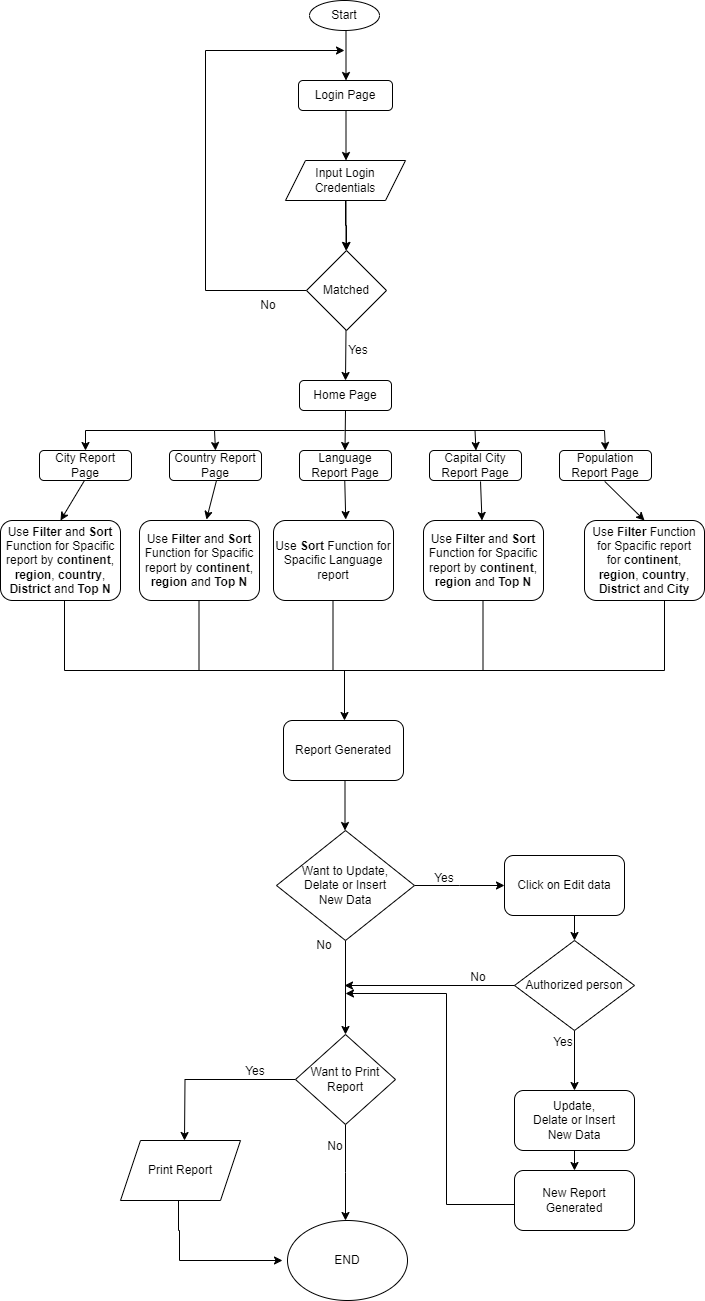

The diagram above was exported from draw.io. Its source (the exported page's mxGraphModel, read from the mxfile embedded in the PNG):
<mxGraphModel dx="1050" dy="557" grid="1" gridSize="10" guides="1" tooltips="1" connect="1" arrows="1" fold="1" page="1" pageScale="1" pageWidth="827" pageHeight="1169" math="0" shadow="0">
  <root>
    <mxCell id="WIyWlLk6GJQsqaUBKTNV-0" />
    <mxCell id="WIyWlLk6GJQsqaUBKTNV-1" parent="WIyWlLk6GJQsqaUBKTNV-0" />
    <mxCell id="QtUxzO9KtTXUH3WJWm5q-0" value="Start" style="ellipse;whiteSpace=wrap;html=1;" parent="WIyWlLk6GJQsqaUBKTNV-1" vertex="1">
      <mxGeometry x="365" y="90" width="70" height="30" as="geometry" />
    </mxCell>
    <mxCell id="QtUxzO9KtTXUH3WJWm5q-2" style="edgeStyle=orthogonalEdgeStyle;rounded=0;orthogonalLoop=1;jettySize=auto;html=1;exitX=0.5;exitY=1;exitDx=0;exitDy=0;" parent="WIyWlLk6GJQsqaUBKTNV-1" edge="1">
      <mxGeometry relative="1" as="geometry">
        <mxPoint x="438" y="108" as="sourcePoint" />
        <mxPoint x="438" y="108" as="targetPoint" />
      </mxGeometry>
    </mxCell>
    <mxCell id="QtUxzO9KtTXUH3WJWm5q-3" value="Login Page" style="rounded=1;whiteSpace=wrap;html=1;" parent="WIyWlLk6GJQsqaUBKTNV-1" vertex="1">
      <mxGeometry x="354" y="170" width="94" height="30" as="geometry" />
    </mxCell>
    <mxCell id="QtUxzO9KtTXUH3WJWm5q-4" value="" style="endArrow=classic;html=1;rounded=0;" parent="WIyWlLk6GJQsqaUBKTNV-1" edge="1">
      <mxGeometry width="50" height="50" relative="1" as="geometry">
        <mxPoint x="401.5" y="120" as="sourcePoint" />
        <mxPoint x="401.5" y="170" as="targetPoint" />
      </mxGeometry>
    </mxCell>
    <mxCell id="QtUxzO9KtTXUH3WJWm5q-13" value="" style="edgeStyle=orthogonalEdgeStyle;rounded=0;orthogonalLoop=1;jettySize=auto;html=1;" parent="WIyWlLk6GJQsqaUBKTNV-1" source="QtUxzO9KtTXUH3WJWm5q-8" target="QtUxzO9KtTXUH3WJWm5q-10" edge="1">
      <mxGeometry relative="1" as="geometry" />
    </mxCell>
    <mxCell id="QtUxzO9KtTXUH3WJWm5q-8" value="Input Login &lt;br&gt;Credentials" style="shape=parallelogram;perimeter=parallelogramPerimeter;whiteSpace=wrap;html=1;fixedSize=1;" parent="WIyWlLk6GJQsqaUBKTNV-1" vertex="1">
      <mxGeometry x="341" y="250" width="120" height="40" as="geometry" />
    </mxCell>
    <mxCell id="QtUxzO9KtTXUH3WJWm5q-9" value="" style="endArrow=classic;html=1;rounded=0;" parent="WIyWlLk6GJQsqaUBKTNV-1" edge="1">
      <mxGeometry width="50" height="50" relative="1" as="geometry">
        <mxPoint x="401.5" y="200" as="sourcePoint" />
        <mxPoint x="401.5" y="250" as="targetPoint" />
      </mxGeometry>
    </mxCell>
    <mxCell id="QtUxzO9KtTXUH3WJWm5q-20" style="edgeStyle=orthogonalEdgeStyle;rounded=0;orthogonalLoop=1;jettySize=auto;html=1;exitX=0;exitY=0.5;exitDx=0;exitDy=0;" parent="WIyWlLk6GJQsqaUBKTNV-1" source="QtUxzO9KtTXUH3WJWm5q-10" edge="1">
      <mxGeometry relative="1" as="geometry">
        <mxPoint x="400" y="140" as="targetPoint" />
        <Array as="points">
          <mxPoint x="261" y="380" />
        </Array>
      </mxGeometry>
    </mxCell>
    <mxCell id="QtUxzO9KtTXUH3WJWm5q-10" value="Matched" style="rhombus;whiteSpace=wrap;html=1;" parent="WIyWlLk6GJQsqaUBKTNV-1" vertex="1">
      <mxGeometry x="362" y="340" width="80" height="80" as="geometry" />
    </mxCell>
    <mxCell id="QtUxzO9KtTXUH3WJWm5q-11" value="" style="endArrow=classic;html=1;rounded=0;" parent="WIyWlLk6GJQsqaUBKTNV-1" edge="1">
      <mxGeometry width="50" height="50" relative="1" as="geometry">
        <mxPoint x="401.5" y="290" as="sourcePoint" />
        <mxPoint x="401.5" y="340" as="targetPoint" />
      </mxGeometry>
    </mxCell>
    <mxCell id="QtUxzO9KtTXUH3WJWm5q-12" value="Home Page" style="rounded=1;whiteSpace=wrap;html=1;" parent="WIyWlLk6GJQsqaUBKTNV-1" vertex="1">
      <mxGeometry x="355" y="470" width="92" height="30" as="geometry" />
    </mxCell>
    <mxCell id="QtUxzO9KtTXUH3WJWm5q-14" value="" style="endArrow=classic;html=1;rounded=0;entryX=0.5;entryY=0;entryDx=0;entryDy=0;" parent="WIyWlLk6GJQsqaUBKTNV-1" target="QtUxzO9KtTXUH3WJWm5q-12" edge="1">
      <mxGeometry width="50" height="50" relative="1" as="geometry">
        <mxPoint x="401.5" y="420" as="sourcePoint" />
        <mxPoint x="401.5" y="470" as="targetPoint" />
      </mxGeometry>
    </mxCell>
    <mxCell id="QtUxzO9KtTXUH3WJWm5q-15" value="Yes" style="text;html=1;align=center;verticalAlign=middle;whiteSpace=wrap;rounded=0;" parent="WIyWlLk6GJQsqaUBKTNV-1" vertex="1">
      <mxGeometry x="384" y="425" width="60" height="30" as="geometry" />
    </mxCell>
    <mxCell id="QtUxzO9KtTXUH3WJWm5q-19" value="No" style="text;html=1;align=center;verticalAlign=middle;whiteSpace=wrap;rounded=0;" parent="WIyWlLk6GJQsqaUBKTNV-1" vertex="1">
      <mxGeometry x="294" y="380" width="60" height="30" as="geometry" />
    </mxCell>
    <mxCell id="QtUxzO9KtTXUH3WJWm5q-21" value="City Report Page" style="rounded=1;whiteSpace=wrap;html=1;" parent="WIyWlLk6GJQsqaUBKTNV-1" vertex="1">
      <mxGeometry x="95" y="540" width="92" height="30" as="geometry" />
    </mxCell>
    <mxCell id="QtUxzO9KtTXUH3WJWm5q-22" value="Country Report Page" style="rounded=1;whiteSpace=wrap;html=1;" parent="WIyWlLk6GJQsqaUBKTNV-1" vertex="1">
      <mxGeometry x="225" y="540" width="92" height="30" as="geometry" />
    </mxCell>
    <mxCell id="QtUxzO9KtTXUH3WJWm5q-23" value="Language Report Page" style="rounded=1;whiteSpace=wrap;html=1;" parent="WIyWlLk6GJQsqaUBKTNV-1" vertex="1">
      <mxGeometry x="355" y="540" width="92" height="30" as="geometry" />
    </mxCell>
    <mxCell id="QtUxzO9KtTXUH3WJWm5q-24" value="Capital City Report Page" style="rounded=1;whiteSpace=wrap;html=1;" parent="WIyWlLk6GJQsqaUBKTNV-1" vertex="1">
      <mxGeometry x="485" y="540" width="92" height="30" as="geometry" />
    </mxCell>
    <mxCell id="QtUxzO9KtTXUH3WJWm5q-25" value="Population Report Page" style="rounded=1;whiteSpace=wrap;html=1;" parent="WIyWlLk6GJQsqaUBKTNV-1" vertex="1">
      <mxGeometry x="615" y="540" width="92" height="30" as="geometry" />
    </mxCell>
    <mxCell id="QtUxzO9KtTXUH3WJWm5q-26" value="" style="endArrow=classic;html=1;rounded=0;" parent="WIyWlLk6GJQsqaUBKTNV-1" edge="1">
      <mxGeometry width="50" height="50" relative="1" as="geometry">
        <mxPoint x="401" y="500" as="sourcePoint" />
        <mxPoint x="400.5" y="540" as="targetPoint" />
      </mxGeometry>
    </mxCell>
    <mxCell id="QtUxzO9KtTXUH3WJWm5q-27" value="" style="endArrow=classic;html=1;rounded=0;entryX=0.5;entryY=0;entryDx=0;entryDy=0;" parent="WIyWlLk6GJQsqaUBKTNV-1" target="QtUxzO9KtTXUH3WJWm5q-21" edge="1">
      <mxGeometry width="50" height="50" relative="1" as="geometry">
        <mxPoint x="400" y="520" as="sourcePoint" />
        <mxPoint x="450" y="450" as="targetPoint" />
        <Array as="points">
          <mxPoint x="270" y="520" />
          <mxPoint x="141" y="520" />
        </Array>
      </mxGeometry>
    </mxCell>
    <mxCell id="QtUxzO9KtTXUH3WJWm5q-29" value="" style="endArrow=classic;html=1;rounded=0;entryX=0.5;entryY=0;entryDx=0;entryDy=0;" parent="WIyWlLk6GJQsqaUBKTNV-1" target="QtUxzO9KtTXUH3WJWm5q-22" edge="1">
      <mxGeometry width="50" height="50" relative="1" as="geometry">
        <mxPoint x="270" y="520" as="sourcePoint" />
        <mxPoint x="320" y="470" as="targetPoint" />
      </mxGeometry>
    </mxCell>
    <mxCell id="QtUxzO9KtTXUH3WJWm5q-30" value="" style="endArrow=none;html=1;rounded=0;" parent="WIyWlLk6GJQsqaUBKTNV-1" edge="1">
      <mxGeometry width="50" height="50" relative="1" as="geometry">
        <mxPoint x="400" y="520" as="sourcePoint" />
        <mxPoint x="660" y="520" as="targetPoint" />
      </mxGeometry>
    </mxCell>
    <mxCell id="QtUxzO9KtTXUH3WJWm5q-31" value="" style="endArrow=classic;html=1;rounded=0;entryX=0.5;entryY=0;entryDx=0;entryDy=0;" parent="WIyWlLk6GJQsqaUBKTNV-1" target="QtUxzO9KtTXUH3WJWm5q-25" edge="1">
      <mxGeometry width="50" height="50" relative="1" as="geometry">
        <mxPoint x="660" y="520" as="sourcePoint" />
        <mxPoint x="500" y="430" as="targetPoint" />
      </mxGeometry>
    </mxCell>
    <mxCell id="QtUxzO9KtTXUH3WJWm5q-32" value="" style="endArrow=classic;html=1;rounded=0;entryX=0.5;entryY=0;entryDx=0;entryDy=0;" parent="WIyWlLk6GJQsqaUBKTNV-1" edge="1">
      <mxGeometry width="50" height="50" relative="1" as="geometry">
        <mxPoint x="530.5" y="520" as="sourcePoint" />
        <mxPoint x="531.5" y="540" as="targetPoint" />
      </mxGeometry>
    </mxCell>
    <mxCell id="QtUxzO9KtTXUH3WJWm5q-33" value="Use &lt;b&gt;Filter&lt;/b&gt; and &lt;b&gt;Sort&lt;/b&gt; Function for Spacific report by &lt;b&gt;continent&lt;/b&gt;, &lt;b&gt;region&lt;/b&gt;, &lt;b&gt;country&lt;/b&gt;, &lt;b&gt;District&lt;/b&gt; and &lt;b&gt;Top N&lt;/b&gt;" style="rounded=1;whiteSpace=wrap;html=1;" parent="WIyWlLk6GJQsqaUBKTNV-1" vertex="1">
      <mxGeometry x="56" y="610" width="120" height="80" as="geometry" />
    </mxCell>
    <mxCell id="QtUxzO9KtTXUH3WJWm5q-34" value="" style="endArrow=classic;html=1;rounded=0;entryX=0.5;entryY=0;entryDx=0;entryDy=0;" parent="WIyWlLk6GJQsqaUBKTNV-1" target="QtUxzO9KtTXUH3WJWm5q-33" edge="1">
      <mxGeometry width="50" height="50" relative="1" as="geometry">
        <mxPoint x="140" y="570" as="sourcePoint" />
        <mxPoint x="190" y="520" as="targetPoint" />
      </mxGeometry>
    </mxCell>
    <mxCell id="QtUxzO9KtTXUH3WJWm5q-35" value="Use &lt;b&gt;Filter&lt;/b&gt; and &lt;b&gt;Sort&lt;/b&gt; Function for Spacific report by &lt;b&gt;continent&lt;/b&gt;, &lt;b&gt;region&amp;nbsp;&lt;/b&gt;and &lt;b&gt;Top N&lt;/b&gt;" style="rounded=1;whiteSpace=wrap;html=1;" parent="WIyWlLk6GJQsqaUBKTNV-1" vertex="1">
      <mxGeometry x="195" y="610" width="120" height="80" as="geometry" />
    </mxCell>
    <mxCell id="QtUxzO9KtTXUH3WJWm5q-36" value="" style="endArrow=classic;html=1;rounded=0;entryX=0.558;entryY=-0.012;entryDx=0;entryDy=0;entryPerimeter=0;" parent="WIyWlLk6GJQsqaUBKTNV-1" target="QtUxzO9KtTXUH3WJWm5q-35" edge="1">
      <mxGeometry width="50" height="50" relative="1" as="geometry">
        <mxPoint x="272" y="570" as="sourcePoint" />
        <mxPoint x="248" y="610" as="targetPoint" />
      </mxGeometry>
    </mxCell>
    <mxCell id="QtUxzO9KtTXUH3WJWm5q-37" value="Use &lt;b&gt;Filter&lt;/b&gt; and &lt;b&gt;Sort&lt;/b&gt; Function for Spacific report by &lt;b&gt;continent&lt;/b&gt;, &lt;b&gt;region&amp;nbsp;&lt;/b&gt;and &lt;b&gt;Top N&lt;/b&gt;" style="rounded=1;whiteSpace=wrap;html=1;" parent="WIyWlLk6GJQsqaUBKTNV-1" vertex="1">
      <mxGeometry x="479" y="610" width="120" height="80" as="geometry" />
    </mxCell>
    <mxCell id="QtUxzO9KtTXUH3WJWm5q-38" value="" style="endArrow=classic;html=1;rounded=0;" parent="WIyWlLk6GJQsqaUBKTNV-1" target="QtUxzO9KtTXUH3WJWm5q-37" edge="1">
      <mxGeometry width="50" height="50" relative="1" as="geometry">
        <mxPoint x="536.02" y="570.96" as="sourcePoint" />
        <mxPoint x="526.02" y="609.96" as="targetPoint" />
      </mxGeometry>
    </mxCell>
    <mxCell id="QtUxzO9KtTXUH3WJWm5q-48" value="Use &lt;b&gt;Filter&lt;/b&gt;&amp;nbsp;Function for Spacific report for&amp;nbsp;&lt;b&gt;continent&lt;/b&gt;, &lt;b&gt;region&lt;/b&gt;, &lt;b&gt;country&lt;/b&gt;, &lt;b&gt;District&lt;/b&gt; and &lt;b&gt;City&lt;/b&gt;" style="rounded=1;whiteSpace=wrap;html=1;" parent="WIyWlLk6GJQsqaUBKTNV-1" vertex="1">
      <mxGeometry x="640" y="610" width="120" height="80" as="geometry" />
    </mxCell>
    <mxCell id="QtUxzO9KtTXUH3WJWm5q-50" value="Use &lt;b&gt;Sort&lt;/b&gt; Function for Spacific Language report" style="rounded=1;whiteSpace=wrap;html=1;" parent="WIyWlLk6GJQsqaUBKTNV-1" vertex="1">
      <mxGeometry x="329" y="610" width="120" height="80" as="geometry" />
    </mxCell>
    <mxCell id="QtUxzO9KtTXUH3WJWm5q-51" value="" style="endArrow=classic;html=1;rounded=0;entryX=0.5;entryY=0;entryDx=0;entryDy=0;" parent="WIyWlLk6GJQsqaUBKTNV-1" target="QtUxzO9KtTXUH3WJWm5q-48" edge="1">
      <mxGeometry width="50" height="50" relative="1" as="geometry">
        <mxPoint x="660.26" y="570.96" as="sourcePoint" />
        <mxPoint x="661.24" y="610" as="targetPoint" />
      </mxGeometry>
    </mxCell>
    <mxCell id="QtUxzO9KtTXUH3WJWm5q-53" value="" style="endArrow=classic;html=1;rounded=0;" parent="WIyWlLk6GJQsqaUBKTNV-1" edge="1">
      <mxGeometry width="50" height="50" relative="1" as="geometry">
        <mxPoint x="400.26" y="570" as="sourcePoint" />
        <mxPoint x="401.24" y="609.04" as="targetPoint" />
      </mxGeometry>
    </mxCell>
    <mxCell id="QtUxzO9KtTXUH3WJWm5q-56" value="Report Generated" style="rounded=1;whiteSpace=wrap;html=1;" parent="WIyWlLk6GJQsqaUBKTNV-1" vertex="1">
      <mxGeometry x="339" y="810" width="120" height="60" as="geometry" />
    </mxCell>
    <mxCell id="QtUxzO9KtTXUH3WJWm5q-61" value="" style="endArrow=none;html=1;rounded=0;" parent="WIyWlLk6GJQsqaUBKTNV-1" edge="1">
      <mxGeometry width="50" height="50" relative="1" as="geometry">
        <mxPoint x="120" y="760" as="sourcePoint" />
        <mxPoint x="720" y="760" as="targetPoint" />
      </mxGeometry>
    </mxCell>
    <mxCell id="QtUxzO9KtTXUH3WJWm5q-62" value="" style="endArrow=none;html=1;rounded=0;" parent="WIyWlLk6GJQsqaUBKTNV-1" edge="1">
      <mxGeometry width="50" height="50" relative="1" as="geometry">
        <mxPoint x="120" y="690" as="sourcePoint" />
        <mxPoint x="120" y="760" as="targetPoint" />
      </mxGeometry>
    </mxCell>
    <mxCell id="QtUxzO9KtTXUH3WJWm5q-63" value="" style="endArrow=none;html=1;rounded=0;" parent="WIyWlLk6GJQsqaUBKTNV-1" edge="1">
      <mxGeometry width="50" height="50" relative="1" as="geometry">
        <mxPoint x="254.5" y="690" as="sourcePoint" />
        <mxPoint x="254.5" y="760" as="targetPoint" />
      </mxGeometry>
    </mxCell>
    <mxCell id="QtUxzO9KtTXUH3WJWm5q-64" value="" style="endArrow=none;html=1;rounded=0;" parent="WIyWlLk6GJQsqaUBKTNV-1" edge="1">
      <mxGeometry width="50" height="50" relative="1" as="geometry">
        <mxPoint x="388.5" y="690" as="sourcePoint" />
        <mxPoint x="388.5" y="760" as="targetPoint" />
      </mxGeometry>
    </mxCell>
    <mxCell id="QtUxzO9KtTXUH3WJWm5q-65" value="" style="endArrow=none;html=1;rounded=0;" parent="WIyWlLk6GJQsqaUBKTNV-1" edge="1">
      <mxGeometry width="50" height="50" relative="1" as="geometry">
        <mxPoint x="538.5" y="690" as="sourcePoint" />
        <mxPoint x="538.5" y="760" as="targetPoint" />
      </mxGeometry>
    </mxCell>
    <mxCell id="QtUxzO9KtTXUH3WJWm5q-66" value="" style="endArrow=none;html=1;rounded=0;" parent="WIyWlLk6GJQsqaUBKTNV-1" edge="1">
      <mxGeometry width="50" height="50" relative="1" as="geometry">
        <mxPoint x="720" y="690" as="sourcePoint" />
        <mxPoint x="720" y="760" as="targetPoint" />
      </mxGeometry>
    </mxCell>
    <mxCell id="QtUxzO9KtTXUH3WJWm5q-69" value="" style="endArrow=classic;html=1;rounded=0;startSize=6;endSize=6;targetPerimeterSpacing=8;" parent="WIyWlLk6GJQsqaUBKTNV-1" edge="1">
      <mxGeometry width="50" height="50" relative="1" as="geometry">
        <mxPoint x="400" y="760" as="sourcePoint" />
        <mxPoint x="400" y="810" as="targetPoint" />
      </mxGeometry>
    </mxCell>
    <mxCell id="QtUxzO9KtTXUH3WJWm5q-74" style="edgeStyle=orthogonalEdgeStyle;rounded=0;orthogonalLoop=1;jettySize=auto;html=1;exitX=1;exitY=0.5;exitDx=0;exitDy=0;" parent="WIyWlLk6GJQsqaUBKTNV-1" source="QtUxzO9KtTXUH3WJWm5q-72" edge="1">
      <mxGeometry relative="1" as="geometry">
        <mxPoint x="560" y="975" as="targetPoint" />
      </mxGeometry>
    </mxCell>
    <mxCell id="QtUxzO9KtTXUH3WJWm5q-75" style="edgeStyle=orthogonalEdgeStyle;rounded=0;orthogonalLoop=1;jettySize=auto;html=1;exitX=0.5;exitY=1;exitDx=0;exitDy=0;entryX=0.5;entryY=0;entryDx=0;entryDy=0;" parent="WIyWlLk6GJQsqaUBKTNV-1" source="QtUxzO9KtTXUH3WJWm5q-72" target="QtUxzO9KtTXUH3WJWm5q-87" edge="1">
      <mxGeometry relative="1" as="geometry">
        <mxPoint x="401" y="1080" as="targetPoint" />
      </mxGeometry>
    </mxCell>
    <mxCell id="QtUxzO9KtTXUH3WJWm5q-72" value="Want to Update, &lt;br&gt;Delate or Insert &lt;br&gt;New Data" style="rhombus;whiteSpace=wrap;html=1;" parent="WIyWlLk6GJQsqaUBKTNV-1" vertex="1">
      <mxGeometry x="332" y="920" width="138" height="110" as="geometry" />
    </mxCell>
    <mxCell id="QtUxzO9KtTXUH3WJWm5q-73" value="" style="endArrow=classic;html=1;rounded=0;startSize=6;endSize=6;targetPerimeterSpacing=8;" parent="WIyWlLk6GJQsqaUBKTNV-1" edge="1">
      <mxGeometry width="50" height="50" relative="1" as="geometry">
        <mxPoint x="400.5" y="870" as="sourcePoint" />
        <mxPoint x="400.5" y="920" as="targetPoint" />
      </mxGeometry>
    </mxCell>
    <mxCell id="QtUxzO9KtTXUH3WJWm5q-76" value="Yes" style="text;html=1;align=center;verticalAlign=middle;whiteSpace=wrap;rounded=0;" parent="WIyWlLk6GJQsqaUBKTNV-1" vertex="1">
      <mxGeometry x="470" y="953" width="60" height="30" as="geometry" />
    </mxCell>
    <mxCell id="QtUxzO9KtTXUH3WJWm5q-77" value="No" style="text;html=1;align=center;verticalAlign=middle;whiteSpace=wrap;rounded=0;" parent="WIyWlLk6GJQsqaUBKTNV-1" vertex="1">
      <mxGeometry x="504" y="1052" width="60" height="30" as="geometry" />
    </mxCell>
    <mxCell id="QtUxzO9KtTXUH3WJWm5q-80" style="edgeStyle=orthogonalEdgeStyle;rounded=0;orthogonalLoop=1;jettySize=auto;html=1;exitX=0.5;exitY=1;exitDx=0;exitDy=0;entryX=0.5;entryY=0;entryDx=0;entryDy=0;" parent="WIyWlLk6GJQsqaUBKTNV-1" source="QtUxzO9KtTXUH3WJWm5q-78" target="QtUxzO9KtTXUH3WJWm5q-79" edge="1">
      <mxGeometry relative="1" as="geometry" />
    </mxCell>
    <mxCell id="QtUxzO9KtTXUH3WJWm5q-78" value="Click on Edit data" style="rounded=1;whiteSpace=wrap;html=1;" parent="WIyWlLk6GJQsqaUBKTNV-1" vertex="1">
      <mxGeometry x="560" y="945" width="120" height="60" as="geometry" />
    </mxCell>
    <mxCell id="QtUxzO9KtTXUH3WJWm5q-93" style="edgeStyle=orthogonalEdgeStyle;rounded=0;orthogonalLoop=1;jettySize=auto;html=1;entryX=0.5;entryY=0;entryDx=0;entryDy=0;" parent="WIyWlLk6GJQsqaUBKTNV-1" source="QtUxzO9KtTXUH3WJWm5q-79" target="QtUxzO9KtTXUH3WJWm5q-82" edge="1">
      <mxGeometry relative="1" as="geometry" />
    </mxCell>
    <mxCell id="QtUxzO9KtTXUH3WJWm5q-79" value="Authorized person" style="rhombus;whiteSpace=wrap;html=1;" parent="WIyWlLk6GJQsqaUBKTNV-1" vertex="1">
      <mxGeometry x="570" y="1030" width="120" height="90" as="geometry" />
    </mxCell>
    <mxCell id="QtUxzO9KtTXUH3WJWm5q-81" value="Yes" style="text;html=1;align=center;verticalAlign=middle;whiteSpace=wrap;rounded=0;" parent="WIyWlLk6GJQsqaUBKTNV-1" vertex="1">
      <mxGeometry x="589" y="1117" width="60" height="30" as="geometry" />
    </mxCell>
    <mxCell id="QtUxzO9KtTXUH3WJWm5q-86" style="edgeStyle=orthogonalEdgeStyle;rounded=0;orthogonalLoop=1;jettySize=auto;html=1;exitX=0.5;exitY=1;exitDx=0;exitDy=0;entryX=0.5;entryY=0;entryDx=0;entryDy=0;" parent="WIyWlLk6GJQsqaUBKTNV-1" source="QtUxzO9KtTXUH3WJWm5q-82" target="QtUxzO9KtTXUH3WJWm5q-85" edge="1">
      <mxGeometry relative="1" as="geometry" />
    </mxCell>
    <mxCell id="QtUxzO9KtTXUH3WJWm5q-82" value="Update,&lt;br style=&quot;border-color: var(--border-color);&quot;&gt;Delate or Insert&lt;br style=&quot;border-color: var(--border-color);&quot;&gt;New Data" style="rounded=1;whiteSpace=wrap;html=1;" parent="WIyWlLk6GJQsqaUBKTNV-1" vertex="1">
      <mxGeometry x="570" y="1180" width="120" height="60" as="geometry" />
    </mxCell>
    <mxCell id="QtUxzO9KtTXUH3WJWm5q-83" value="No" style="text;html=1;align=center;verticalAlign=middle;whiteSpace=wrap;rounded=0;" parent="WIyWlLk6GJQsqaUBKTNV-1" vertex="1">
      <mxGeometry x="350" y="1020" width="60" height="30" as="geometry" />
    </mxCell>
    <mxCell id="QtUxzO9KtTXUH3WJWm5q-88" style="edgeStyle=orthogonalEdgeStyle;rounded=0;orthogonalLoop=1;jettySize=auto;html=1;exitX=0.007;exitY=0.39;exitDx=0;exitDy=0;exitPerimeter=0;" parent="WIyWlLk6GJQsqaUBKTNV-1" edge="1">
      <mxGeometry relative="1" as="geometry">
        <mxPoint x="570.8399999999999" y="1291.4" as="sourcePoint" />
        <mxPoint x="401" y="1083" as="targetPoint" />
        <Array as="points">
          <mxPoint x="571" y="1294" />
          <mxPoint x="502" y="1294" />
          <mxPoint x="502" y="1083" />
        </Array>
      </mxGeometry>
    </mxCell>
    <mxCell id="QtUxzO9KtTXUH3WJWm5q-85" value="New Report Generated" style="rounded=1;whiteSpace=wrap;html=1;" parent="WIyWlLk6GJQsqaUBKTNV-1" vertex="1">
      <mxGeometry x="570" y="1260" width="120" height="60" as="geometry" />
    </mxCell>
    <mxCell id="QtUxzO9KtTXUH3WJWm5q-96" style="edgeStyle=orthogonalEdgeStyle;rounded=0;orthogonalLoop=1;jettySize=auto;html=1;exitX=0.5;exitY=1;exitDx=0;exitDy=0;" parent="WIyWlLk6GJQsqaUBKTNV-1" source="QtUxzO9KtTXUH3WJWm5q-87" edge="1">
      <mxGeometry relative="1" as="geometry">
        <mxPoint x="401" y="1310" as="targetPoint" />
      </mxGeometry>
    </mxCell>
    <mxCell id="QtUxzO9KtTXUH3WJWm5q-99" style="edgeStyle=orthogonalEdgeStyle;rounded=0;orthogonalLoop=1;jettySize=auto;html=1;exitX=0;exitY=0.5;exitDx=0;exitDy=0;" parent="WIyWlLk6GJQsqaUBKTNV-1" source="QtUxzO9KtTXUH3WJWm5q-87" edge="1">
      <mxGeometry relative="1" as="geometry">
        <mxPoint x="240" y="1230" as="targetPoint" />
      </mxGeometry>
    </mxCell>
    <mxCell id="QtUxzO9KtTXUH3WJWm5q-87" value="Want to Print Report" style="rhombus;whiteSpace=wrap;html=1;" parent="WIyWlLk6GJQsqaUBKTNV-1" vertex="1">
      <mxGeometry x="351" y="1124" width="100" height="90" as="geometry" />
    </mxCell>
    <mxCell id="QtUxzO9KtTXUH3WJWm5q-91" value="" style="endArrow=classic;html=1;rounded=0;" parent="WIyWlLk6GJQsqaUBKTNV-1" edge="1">
      <mxGeometry width="50" height="50" relative="1" as="geometry">
        <mxPoint x="570" y="1075" as="sourcePoint" />
        <mxPoint x="400" y="1075" as="targetPoint" />
      </mxGeometry>
    </mxCell>
    <mxCell id="QtUxzO9KtTXUH3WJWm5q-97" value="END" style="ellipse;whiteSpace=wrap;html=1;" parent="WIyWlLk6GJQsqaUBKTNV-1" vertex="1">
      <mxGeometry x="343" y="1310" width="120" height="80" as="geometry" />
    </mxCell>
    <mxCell id="QtUxzO9KtTXUH3WJWm5q-98" value="No" style="text;html=1;align=center;verticalAlign=middle;whiteSpace=wrap;rounded=0;" parent="WIyWlLk6GJQsqaUBKTNV-1" vertex="1">
      <mxGeometry x="361" y="1221" width="60" height="30" as="geometry" />
    </mxCell>
    <mxCell id="QtUxzO9KtTXUH3WJWm5q-101" style="edgeStyle=orthogonalEdgeStyle;rounded=0;orthogonalLoop=1;jettySize=auto;html=1;" parent="WIyWlLk6GJQsqaUBKTNV-1" edge="1">
      <mxGeometry relative="1" as="geometry">
        <mxPoint x="338" y="1350" as="targetPoint" />
        <mxPoint x="234" y="1290" as="sourcePoint" />
        <Array as="points">
          <mxPoint x="234" y="1320" />
          <mxPoint x="235" y="1320" />
        </Array>
      </mxGeometry>
    </mxCell>
    <mxCell id="QtUxzO9KtTXUH3WJWm5q-100" value="Print Report" style="shape=parallelogram;perimeter=parallelogramPerimeter;whiteSpace=wrap;html=1;fixedSize=1;" parent="WIyWlLk6GJQsqaUBKTNV-1" vertex="1">
      <mxGeometry x="176" y="1230" width="120" height="60" as="geometry" />
    </mxCell>
    <mxCell id="QtUxzO9KtTXUH3WJWm5q-102" value="Yes" style="text;html=1;align=center;verticalAlign=middle;whiteSpace=wrap;rounded=0;" parent="WIyWlLk6GJQsqaUBKTNV-1" vertex="1">
      <mxGeometry x="281" y="1146" width="60" height="30" as="geometry" />
    </mxCell>
  </root>
</mxGraphModel>